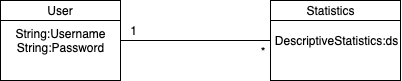

The diagram above was exported from draw.io. Its source (the exported page's mxGraphModel, read from the mxfile embedded in the PNG):
<mxGraphModel dx="1081" dy="684" grid="1" gridSize="10" guides="1" tooltips="1" connect="1" arrows="1" fold="1" page="1" pageScale="1" pageWidth="827" pageHeight="1169" math="0" shadow="0">
  <root>
    <mxCell id="0" />
    <mxCell id="1" parent="0" />
    <mxCell id="_xa5Ry_9ax05-nWVoAL9-1" value="" style="rounded=0;whiteSpace=wrap;html=1;" vertex="1" parent="1">
      <mxGeometry x="180" y="100" width="120" height="80" as="geometry" />
    </mxCell>
    <mxCell id="_xa5Ry_9ax05-nWVoAL9-2" style="rounded=0;orthogonalLoop=1;jettySize=auto;html=1;exitX=0;exitY=0.25;exitDx=0;exitDy=0;entryX=1;entryY=0.25;entryDx=0;entryDy=0;startArrow=none;startFill=0;endArrow=none;endFill=0;" edge="1" parent="1" source="_xa5Ry_9ax05-nWVoAL9-1" target="_xa5Ry_9ax05-nWVoAL9-1">
      <mxGeometry relative="1" as="geometry" />
    </mxCell>
    <mxCell id="_xa5Ry_9ax05-nWVoAL9-3" value="User" style="text;html=1;strokeColor=none;fillColor=none;align=center;verticalAlign=middle;whiteSpace=wrap;rounded=0;" vertex="1" parent="1">
      <mxGeometry x="180" y="100" width="120" height="20" as="geometry" />
    </mxCell>
    <mxCell id="_xa5Ry_9ax05-nWVoAL9-9" style="edgeStyle=none;rounded=0;orthogonalLoop=1;jettySize=auto;html=1;exitX=1;exitY=0.5;exitDx=0;exitDy=0;entryX=0;entryY=0.5;entryDx=0;entryDy=0;startArrow=none;startFill=0;endArrow=none;endFill=0;" edge="1" parent="1" source="_xa5Ry_9ax05-nWVoAL9-4" target="_xa5Ry_9ax05-nWVoAL9-8">
      <mxGeometry relative="1" as="geometry" />
    </mxCell>
    <mxCell id="_xa5Ry_9ax05-nWVoAL9-4" value="String:Username&lt;br&gt;String:Password" style="text;html=1;strokeColor=none;fillColor=none;align=center;verticalAlign=middle;whiteSpace=wrap;rounded=0;" vertex="1" parent="1">
      <mxGeometry x="180" y="120" width="120" height="40" as="geometry" />
    </mxCell>
    <mxCell id="_xa5Ry_9ax05-nWVoAL9-5" value="" style="rounded=0;whiteSpace=wrap;html=1;" vertex="1" parent="1">
      <mxGeometry x="450" y="100" width="130" height="80" as="geometry" />
    </mxCell>
    <mxCell id="_xa5Ry_9ax05-nWVoAL9-6" style="rounded=0;orthogonalLoop=1;jettySize=auto;html=1;exitX=0;exitY=0.25;exitDx=0;exitDy=0;entryX=1;entryY=0.25;entryDx=0;entryDy=0;startArrow=none;startFill=0;endArrow=none;endFill=0;" edge="1" source="_xa5Ry_9ax05-nWVoAL9-5" target="_xa5Ry_9ax05-nWVoAL9-5" parent="1">
      <mxGeometry relative="1" as="geometry" />
    </mxCell>
    <mxCell id="_xa5Ry_9ax05-nWVoAL9-7" value="Statistics" style="text;html=1;strokeColor=none;fillColor=none;align=center;verticalAlign=middle;whiteSpace=wrap;rounded=0;" vertex="1" parent="1">
      <mxGeometry x="450" y="100" width="120" height="20" as="geometry" />
    </mxCell>
    <mxCell id="_xa5Ry_9ax05-nWVoAL9-8" value="DescriptiveStatistics:ds" style="text;html=1;strokeColor=none;fillColor=none;align=center;verticalAlign=middle;whiteSpace=wrap;rounded=0;" vertex="1" parent="1">
      <mxGeometry x="450" y="120" width="130" height="40" as="geometry" />
    </mxCell>
    <mxCell id="_xa5Ry_9ax05-nWVoAL9-10" value="*" style="text;html=1;strokeColor=none;fillColor=none;align=center;verticalAlign=middle;whiteSpace=wrap;rounded=0;" vertex="1" parent="1">
      <mxGeometry x="430" y="141" width="23" height="20" as="geometry" />
    </mxCell>
    <mxCell id="_xa5Ry_9ax05-nWVoAL9-11" value="1" style="text;html=1;strokeColor=none;fillColor=none;align=center;verticalAlign=middle;whiteSpace=wrap;rounded=0;" vertex="1" parent="1">
      <mxGeometry x="300" y="120" width="23" height="20" as="geometry" />
    </mxCell>
  </root>
</mxGraphModel>